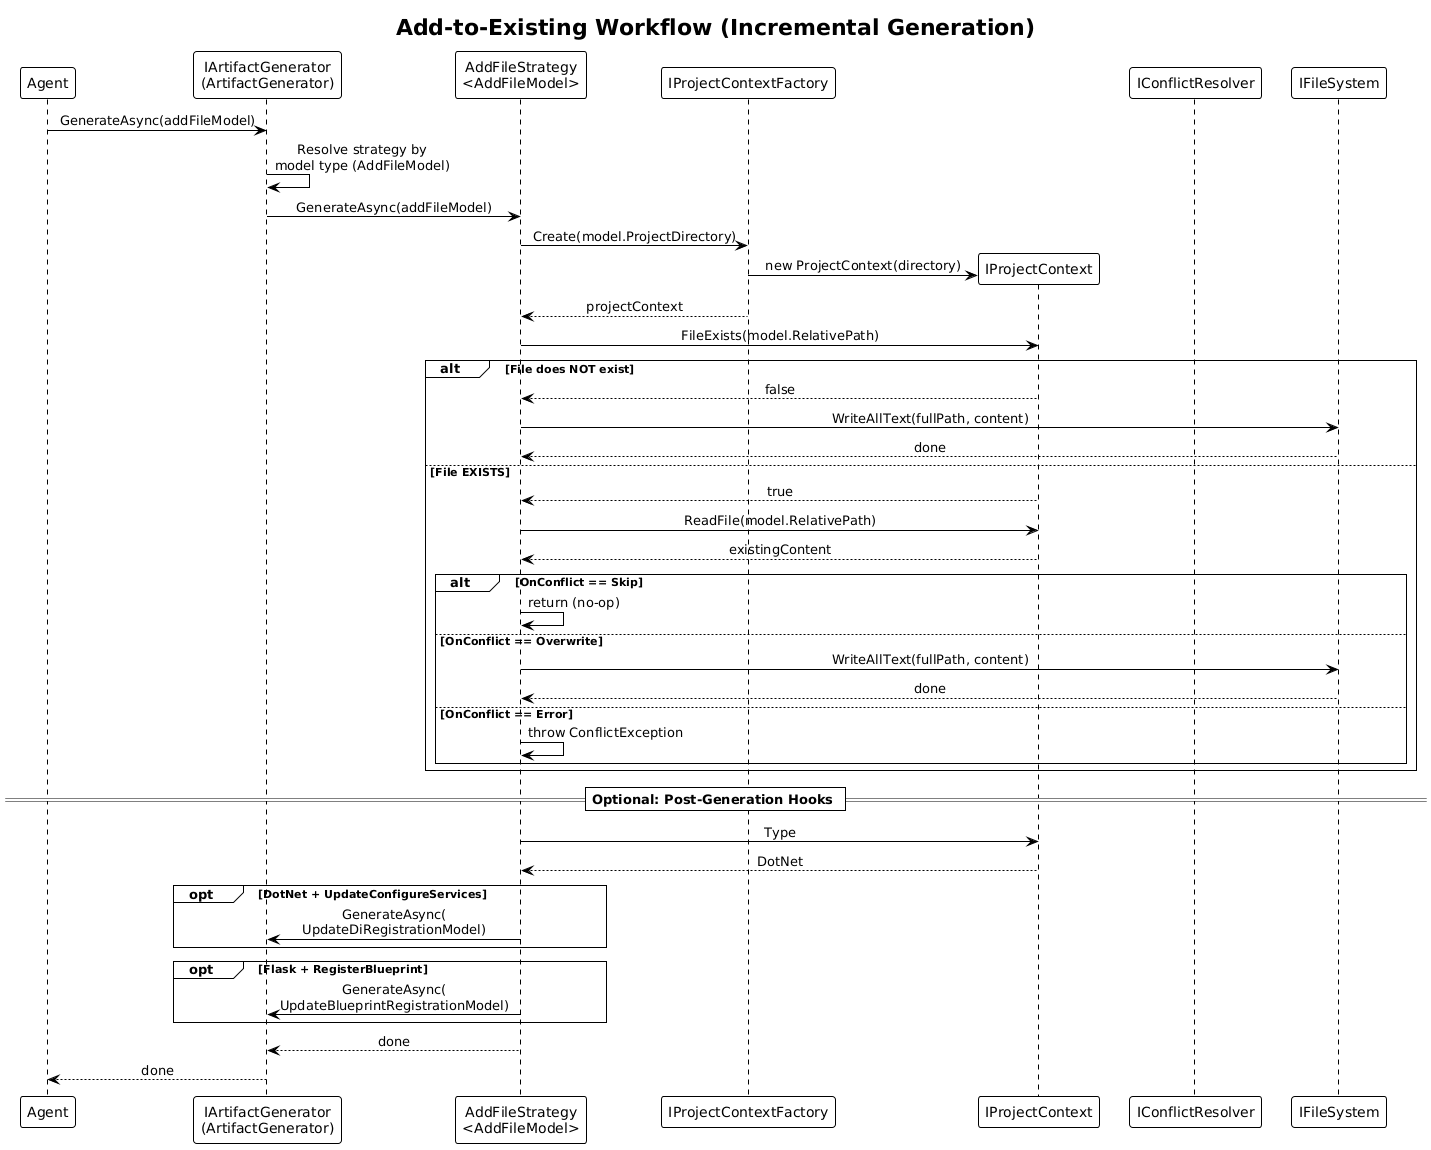

The diagram above was rendered by PlantUML. Its source (embedded in the PNG):
@startuml
!theme plain
skinparam sequenceMessageAlign center

title Add-to-Existing Workflow (Incremental Generation)

participant "Agent" as A
participant "IArtifactGenerator\n(ArtifactGenerator)" as AG
participant "AddFileStrategy\n<AddFileModel>" as S
participant "IProjectContextFactory" as PCF
participant "IProjectContext" as PC
participant "IConflictResolver" as CR
participant "IFileSystem" as FS

A -> AG : GenerateAsync(addFileModel)
AG -> AG : Resolve strategy by\nmodel type (AddFileModel)
AG -> S : GenerateAsync(addFileModel)

S -> PCF : Create(model.ProjectDirectory)
PCF -> PC ** : new ProjectContext(directory)
PCF --> S : projectContext

S -> PC : FileExists(model.RelativePath)

alt File does NOT exist
    PC --> S : false
    S -> FS : WriteAllText(fullPath, content)
    FS --> S : done
else File EXISTS
    PC --> S : true
    S -> PC : ReadFile(model.RelativePath)
    PC --> S : existingContent

    alt OnConflict == Skip
        S -> S : return (no-op)
    else OnConflict == Overwrite
        S -> FS : WriteAllText(fullPath, content)
        FS --> S : done
    else OnConflict == Error
        S -> S : throw ConflictException
    end
end

== Optional: Post-Generation Hooks ==

S -> PC : Type
PC --> S : DotNet

opt DotNet + UpdateConfigureServices
    S -> AG : GenerateAsync(\nUpdateDiRegistrationModel)
end

opt Flask + RegisterBlueprint
    S -> AG : GenerateAsync(\nUpdateBlueprintRegistrationModel)
end

S --> AG : done
AG --> A : done
@enduml